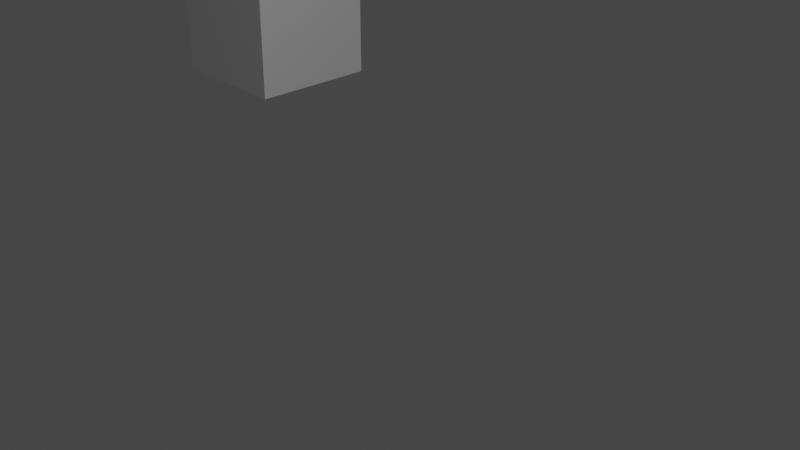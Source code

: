 # Source: Armblend.blend  (saved by Blender 2.91.10; exported with 4.5.12 LTS)
import bpy
from mathutils import Matrix  # noqa: F401  (used for matrix-valued properties, if any)

bpy.ops.wm.read_factory_settings(use_empty=True)
scene = bpy.context.scene
scene.name = 'Scene'

# ---- collections
col_collection = bpy.data.collections.new('Collection'); scene.collection.children.link(col_collection)

# ---- materials (node trees are filled in below, after node groups)
mat_material = bpy.data.materials.new('Material')
mat_material.alpha_threshold = 0.0
mat_material.use_transparent_shadow = False
mat_material.line_color = (0.0, 0.0, 0.0, 1.0)

# ---- material node trees
mat_material.use_nodes = True; mat_material.node_tree.nodes.clear()
_N = mat_material.node_tree.nodes; _L = mat_material.node_tree.links
n0 = _N.new('ShaderNodeOutputMaterial'); n0.name = 'Material Output'; n0.location = (300, 300)
n1 = _N.new('ShaderNodeBsdfPrincipled'); n1.name = 'Principled BSDF'; n1.location = (10, 300)
n1.distribution = 'GGX'
n1.subsurface_method = 'BURLEY'
n1.inputs[2].default_value = 0.4
n1.inputs[3].default_value = 1.45
n1.inputs[27].default_value = (0.0, 0.0, 0.0, 1.0)
n1.inputs[28].default_value = 1.0
_L.new(n1.outputs[0], n0.inputs[0])
n0.is_active_output = True

# ---- world
world_world = bpy.data.worlds.new('World'); scene.world = world_world
world_world.use_nodes = True; world_world.node_tree.nodes.clear()
_N = world_world.node_tree.nodes; _L = world_world.node_tree.links
n0 = _N.new('ShaderNodeOutputWorld'); n0.name = 'World Output'; n0.location = (300, 300)
n1 = _N.new('ShaderNodeBackground'); n1.name = 'Background'; n1.location = (10, 300)
n1.inputs[0].default_value = (0.05088, 0.05088, 0.05088, 1.0)
_L.new(n1.outputs[0], n0.inputs[0])
n0.is_active_output = True
world_world.color = (0.05088, 0.05088, 0.05088)
world_world.use_sun_shadow = False
world_world.sun_shadow_jitter_overblur = 0.0

# ---- cameras
cam_camera = bpy.data.cameras.new('Camera')
cam_camera.clip_end = 100.0
cam_camera.ortho_scale = 7.314

# ---- lights
light_light = bpy.data.lights.new('Light', 'POINT')
light_light.transmission_factor = 0.0
light_light.energy = 1000.0
light_light.shadow_soft_size = 0.1
light_light.shadow_maximum_resolution = 0.006
light_light.use_absolute_resolution = True

# ---- meshes
me_cube = bpy.data.meshes.new('Cube')
me_cube.from_pydata([(1.0, 1.0, 1.0), (1.0, 1.0, -1.0), (1.0, -1.0, 1.0), (1.0, -1.0, -1.0), (-1.0, 1.0, 1.0), (-1.0, 1.0, -1.0), (-1.0, -1.0, 1.0), (-1.0, -1.0, -1.0)], [], [(0, 4, 6, 2), (3, 2, 6, 7), (7, 6, 4, 5), (5, 1, 3, 7), (1, 0, 2, 3), (5, 4, 0, 1)])
_uv = me_cube.uv_layers.new(name='UVMap')
_uv.uv.foreach_set('vector', [0.625, 0.5, 0.875, 0.5, 0.875, 0.75, 0.625, 0.75, 0.375, 0.75, 0.625, 0.75, 0.625, 1.0, 0.375, 1.0, 0.375, 0.0, 0.625, 0.0, 0.625, 0.25, 0.375, 0.25, 0.125, 0.5, 0.375, 0.5, 0.375, 0.75, 0.125, 0.75, 0.375, 0.5, 0.625, 0.5, 0.625, 0.75, 0.375, 0.75, 0.375, 0.25, 0.625, 0.25, 0.625, 0.5, 0.375, 0.5])
me_cube.materials.append(mat_material)
me_cube.use_remesh_preserve_volume = False
me_cube.use_remesh_preserve_attributes = False
me_cube.use_mirror_vertex_groups = False
me_cube.update()

# ---- objects
ob_cube = bpy.data.objects.new('Cube', me_cube)
ob_light = bpy.data.objects.new('Light', light_light)
ob_camera = bpy.data.objects.new('Camera', cam_camera)

# ---- transforms, parenting, visibility, modifiers, constraints
ob_cube.location = (-6.987, 3.767, 0.0)
ob_cube.lock_rotations_4d = False
ob_cube.empty_display_type = 'ARROWS'
ob_cube.lineart.crease_threshold = 0.0
ob_light.location = (4.076, 1.005, 5.904)
ob_light.rotation_euler = (0.6503, 0.05522, 1.866)
ob_light.lock_rotations_4d = False
ob_light.empty_display_type = 'ARROWS'
ob_light.color = (0.0, 0.0, 0.0, 0.0)
ob_light.lineart.crease_threshold = 0.0
ob_camera.location = (7.359, -6.926, 4.958)
ob_camera.rotation_euler = (1.109, 0.0, 0.8149)
ob_camera.lock_rotations_4d = False
ob_camera.empty_display_type = 'ARROWS'
ob_camera.color = (0.0, 0.0, 0.0, 0.0)
ob_camera.display_type = 'WIRE'
ob_camera.lineart.crease_threshold = 0.0

# ---- collection membership
col_collection.objects.link(ob_cube)
col_collection.objects.link(ob_light)
col_collection.objects.link(ob_camera)

# ---- scene / render settings (as saved in the file)
scene.camera = ob_camera
scene.frame_start = 1; scene.frame_end = 250; scene.frame_set(1)
scene.render.engine = 'BLENDER_EEVEE_NEXT'
scene.cycles.use_denoising = False
scene.cycles.samples = 128
scene.cycles.sampling_pattern = 'TABULATED_SOBOL'
scene.cycles.use_adaptive_sampling = False
scene.cycles.use_light_tree = False
scene.view_settings.view_transform = 'Filmic'
bpy.context.view_layer.update()
